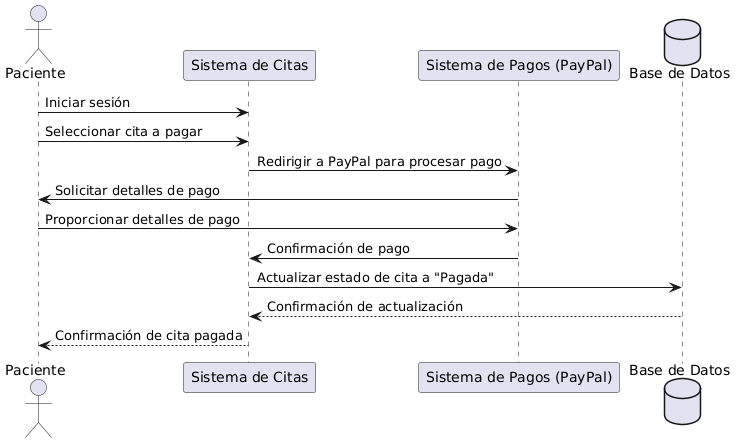

The diagram above was rendered by PlantUML. Its source (embedded in the PNG):
@startuml
actor Paciente
participant "Sistema de Citas" as Sistema
participant "Sistema de Pagos (PayPal)" as PayPal
database "Base de Datos" as BD

Paciente -> Sistema : Iniciar sesión
Paciente -> Sistema : Seleccionar cita a pagar
Sistema -> PayPal : Redirigir a PayPal para procesar pago
PayPal -> Paciente : Solicitar detalles de pago
Paciente -> PayPal : Proporcionar detalles de pago
PayPal -> Sistema : Confirmación de pago
Sistema -> BD : Actualizar estado de cita a "Pagada"
BD --> Sistema : Confirmación de actualización
Sistema --> Paciente : Confirmación de cita pagada
@enduml